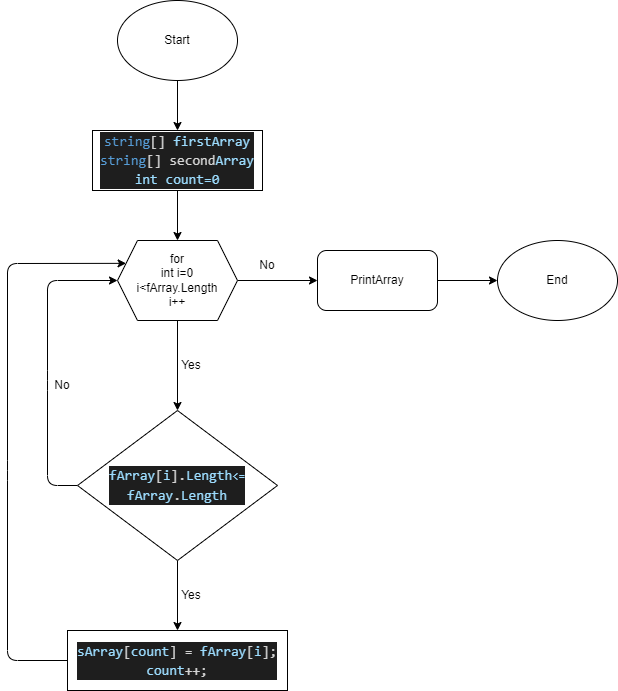

The diagram above was exported from draw.io. Its source (the exported page's mxGraphModel, read from the mxfile embedded in the PNG):
<mxGraphModel dx="974" dy="1607" grid="1" gridSize="10" guides="1" tooltips="1" connect="1" arrows="1" fold="1" page="1" pageScale="1" pageWidth="827" pageHeight="1169" math="0" shadow="0">
  <root>
    <mxCell id="0" />
    <mxCell id="1" parent="0" />
    <mxCell id="18" style="edgeStyle=none;html=1;entryX=0.5;entryY=0;entryDx=0;entryDy=0;" edge="1" parent="1" source="3" target="4">
      <mxGeometry relative="1" as="geometry" />
    </mxCell>
    <mxCell id="3" value="&lt;div style=&quot;color: rgb(212 , 212 , 212) ; background-color: rgb(30 , 30 , 30) ; font-family: &amp;#34;consolas&amp;#34; , &amp;#34;courier new&amp;#34; , monospace ; font-size: 14px ; line-height: 19px&quot;&gt;&lt;span style=&quot;color: #569cd6&quot;&gt;string&lt;/span&gt;[] &lt;span style=&quot;color: #9cdcfe&quot;&gt;firstArray&lt;/span&gt;&lt;/div&gt;&lt;div style=&quot;color: rgb(212 , 212 , 212) ; background-color: rgb(30 , 30 , 30) ; font-family: &amp;#34;consolas&amp;#34; , &amp;#34;courier new&amp;#34; , monospace ; font-size: 14px ; line-height: 19px&quot;&gt;&lt;div style=&quot;font-family: &amp;#34;consolas&amp;#34; , &amp;#34;courier new&amp;#34; , monospace ; line-height: 19px&quot;&gt;&lt;span style=&quot;color: #569cd6&quot;&gt;string&lt;/span&gt;[] second&lt;span style=&quot;color: #9cdcfe&quot;&gt;Array&lt;/span&gt;&lt;/div&gt;&lt;div style=&quot;font-family: &amp;#34;consolas&amp;#34; , &amp;#34;courier new&amp;#34; , monospace ; line-height: 19px&quot;&gt;&lt;span style=&quot;color: #9cdcfe&quot;&gt;int count=0&lt;/span&gt;&lt;/div&gt;&lt;/div&gt;" style="rounded=0;whiteSpace=wrap;html=1;" vertex="1" parent="1">
      <mxGeometry x="285" y="100" width="170" height="60" as="geometry" />
    </mxCell>
    <mxCell id="6" style="edgeStyle=none;html=1;entryX=0.5;entryY=0;entryDx=0;entryDy=0;" edge="1" parent="1" source="4" target="5">
      <mxGeometry relative="1" as="geometry" />
    </mxCell>
    <mxCell id="14" style="edgeStyle=none;html=1;entryX=0;entryY=0.5;entryDx=0;entryDy=0;" edge="1" parent="1" source="4" target="13">
      <mxGeometry relative="1" as="geometry" />
    </mxCell>
    <mxCell id="4" value="for&lt;br&gt;int i=0&lt;br&gt;i&amp;lt;fArray.Length&lt;br&gt;i++" style="shape=hexagon;perimeter=hexagonPerimeter2;whiteSpace=wrap;html=1;fixedSize=1;" vertex="1" parent="1">
      <mxGeometry x="310" y="210" width="120" height="80" as="geometry" />
    </mxCell>
    <mxCell id="9" style="edgeStyle=none;html=1;" edge="1" parent="1" source="5" target="8">
      <mxGeometry relative="1" as="geometry" />
    </mxCell>
    <mxCell id="11" style="edgeStyle=none;html=1;entryX=0;entryY=0.5;entryDx=0;entryDy=0;exitX=0;exitY=0.5;exitDx=0;exitDy=0;" edge="1" parent="1" source="5" target="4">
      <mxGeometry relative="1" as="geometry">
        <Array as="points">
          <mxPoint x="240" y="455" />
          <mxPoint x="240" y="350" />
          <mxPoint x="240" y="250" />
        </Array>
      </mxGeometry>
    </mxCell>
    <mxCell id="5" value="&lt;div style=&quot;color: rgb(212 , 212 , 212) ; background-color: rgb(30 , 30 , 30) ; font-family: &amp;#34;consolas&amp;#34; , &amp;#34;courier new&amp;#34; , monospace ; line-height: 19px&quot;&gt;&lt;span style=&quot;font-size: 14px ; color: rgb(156 , 220 , 254)&quot;&gt;fArray&lt;/span&gt;&lt;span style=&quot;font-size: 14px&quot;&gt;[&lt;/span&gt;&lt;span style=&quot;font-size: 14px ; color: rgb(156 , 220 , 254)&quot;&gt;i&lt;/span&gt;&lt;span style=&quot;font-size: 14px&quot;&gt;].&lt;/span&gt;&lt;span style=&quot;color: rgb(156 , 220 , 254)&quot;&gt;&lt;span style=&quot;font-size: 14px&quot;&gt;Length&lt;/span&gt;&lt;span style=&quot;font-size: 11.6667px&quot;&gt;&amp;lt;=&lt;/span&gt;&lt;/span&gt;&lt;/div&gt;&lt;div style=&quot;color: rgb(212 , 212 , 212) ; background-color: rgb(30 , 30 , 30) ; font-family: &amp;#34;consolas&amp;#34; , &amp;#34;courier new&amp;#34; , monospace ; line-height: 19px&quot;&gt;&lt;div style=&quot;font-family: &amp;#34;consolas&amp;#34; , &amp;#34;courier new&amp;#34; , monospace ; font-size: 14px ; line-height: 19px&quot;&gt;&lt;span style=&quot;color: #9cdcfe&quot;&gt;fArray&lt;/span&gt;.&lt;span style=&quot;color: #9cdcfe&quot;&gt;Length&lt;/span&gt;&lt;/div&gt;&lt;/div&gt;" style="rhombus;whiteSpace=wrap;html=1;" vertex="1" parent="1">
      <mxGeometry x="270" y="380" width="200" height="150" as="geometry" />
    </mxCell>
    <mxCell id="7" value="Yes" style="text;html=1;strokeColor=none;fillColor=none;align=center;verticalAlign=middle;whiteSpace=wrap;rounded=0;" vertex="1" parent="1">
      <mxGeometry x="354" y="320" width="60" height="30" as="geometry" />
    </mxCell>
    <mxCell id="21" style="edgeStyle=none;html=1;entryX=0;entryY=0.25;entryDx=0;entryDy=0;exitX=0;exitY=0.5;exitDx=0;exitDy=0;" edge="1" parent="1" source="8" target="4">
      <mxGeometry relative="1" as="geometry">
        <Array as="points">
          <mxPoint x="200" y="630" />
          <mxPoint x="200" y="440" />
          <mxPoint x="200" y="233" />
        </Array>
      </mxGeometry>
    </mxCell>
    <mxCell id="8" value="&lt;div style=&quot;color: rgb(212 , 212 , 212) ; background-color: rgb(30 , 30 , 30) ; font-family: &amp;#34;consolas&amp;#34; , &amp;#34;courier new&amp;#34; , monospace ; font-size: 14px ; line-height: 19px&quot;&gt;&lt;div&gt;&lt;span style=&quot;color: #9cdcfe&quot;&gt;sArray&lt;/span&gt;[&lt;span style=&quot;color: #9cdcfe&quot;&gt;count&lt;/span&gt;] = &lt;span style=&quot;color: #9cdcfe&quot;&gt;fArray&lt;/span&gt;[&lt;span style=&quot;color: #9cdcfe&quot;&gt;i&lt;/span&gt;];&lt;/div&gt;&lt;div&gt;&lt;span style=&quot;color: #9cdcfe&quot;&gt;count&lt;/span&gt;++;&lt;/div&gt;&lt;/div&gt;" style="rounded=0;whiteSpace=wrap;html=1;" vertex="1" parent="1">
      <mxGeometry x="260" y="600" width="220" height="60" as="geometry" />
    </mxCell>
    <mxCell id="10" value="Yes" style="text;html=1;strokeColor=none;fillColor=none;align=center;verticalAlign=middle;whiteSpace=wrap;rounded=0;" vertex="1" parent="1">
      <mxGeometry x="354" y="550" width="60" height="30" as="geometry" />
    </mxCell>
    <mxCell id="12" value="No" style="text;html=1;strokeColor=none;fillColor=none;align=center;verticalAlign=middle;whiteSpace=wrap;rounded=0;" vertex="1" parent="1">
      <mxGeometry x="225" y="340" width="60" height="30" as="geometry" />
    </mxCell>
    <mxCell id="17" style="edgeStyle=none;html=1;" edge="1" parent="1" source="13" target="16">
      <mxGeometry relative="1" as="geometry" />
    </mxCell>
    <mxCell id="13" value="PrintArray" style="rounded=1;whiteSpace=wrap;html=1;" vertex="1" parent="1">
      <mxGeometry x="510" y="220" width="120" height="60" as="geometry" />
    </mxCell>
    <mxCell id="15" value="No" style="text;html=1;strokeColor=none;fillColor=none;align=center;verticalAlign=middle;whiteSpace=wrap;rounded=0;" vertex="1" parent="1">
      <mxGeometry x="430" y="220" width="60" height="30" as="geometry" />
    </mxCell>
    <mxCell id="16" value="End" style="ellipse;whiteSpace=wrap;html=1;" vertex="1" parent="1">
      <mxGeometry x="690" y="210" width="120" height="80" as="geometry" />
    </mxCell>
    <mxCell id="20" style="edgeStyle=none;html=1;entryX=0.5;entryY=0;entryDx=0;entryDy=0;" edge="1" parent="1" source="19" target="3">
      <mxGeometry relative="1" as="geometry" />
    </mxCell>
    <mxCell id="19" value="Start" style="ellipse;whiteSpace=wrap;html=1;" vertex="1" parent="1">
      <mxGeometry x="310" y="-30" width="120" height="80" as="geometry" />
    </mxCell>
  </root>
</mxGraphModel>